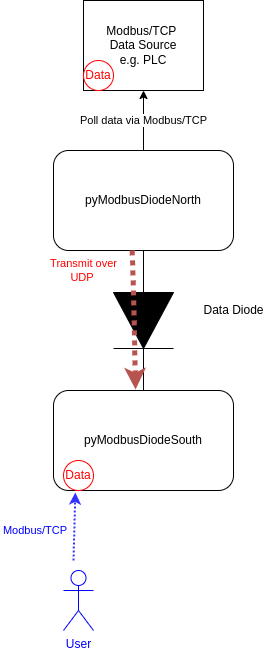

The diagram above was exported from draw.io. Its source (the exported page's mxGraphModel, read from the mxfile embedded in the PNG):
<mxGraphModel dx="1185" dy="721" grid="1" gridSize="10" guides="1" tooltips="1" connect="1" arrows="1" fold="1" page="1" pageScale="1" pageWidth="827" pageHeight="1169" math="0" shadow="0">
  <root>
    <mxCell id="0" />
    <mxCell id="1" parent="0" />
    <mxCell id="3eyPN_ujbUdDFN8-jxNV-1" value="Modbus/TCP&amp;nbsp;&lt;br&gt;Data Source&lt;br&gt;e.g. PLC" style="rounded=0;whiteSpace=wrap;html=1;" vertex="1" parent="1">
      <mxGeometry x="290" y="30" width="120" height="90" as="geometry" />
    </mxCell>
    <mxCell id="3eyPN_ujbUdDFN8-jxNV-2" value="pyModbusDiodeNorth" style="rounded=1;whiteSpace=wrap;html=1;" vertex="1" parent="1">
      <mxGeometry x="260" y="180" width="180" height="100" as="geometry" />
    </mxCell>
    <mxCell id="3eyPN_ujbUdDFN8-jxNV-3" value="Poll data via Modbus/TCP" style="endArrow=classic;html=1;rounded=0;exitX=0.5;exitY=0;exitDx=0;exitDy=0;" edge="1" parent="1" source="3eyPN_ujbUdDFN8-jxNV-2" target="3eyPN_ujbUdDFN8-jxNV-1">
      <mxGeometry width="50" height="50" relative="1" as="geometry">
        <mxPoint x="360" y="180" as="sourcePoint" />
        <mxPoint x="440" y="400" as="targetPoint" />
      </mxGeometry>
    </mxCell>
    <mxCell id="3eyPN_ujbUdDFN8-jxNV-4" value="" style="pointerEvents=1;fillColor=strokeColor;verticalLabelPosition=bottom;shadow=0;dashed=0;align=center;html=1;verticalAlign=top;shape=mxgraph.electrical.diodes.diode;rotation=90;" vertex="1" parent="1">
      <mxGeometry x="280" y="320" width="140" height="60" as="geometry" />
    </mxCell>
    <mxCell id="3eyPN_ujbUdDFN8-jxNV-5" value="pyModbusDiodeSouth" style="rounded=1;whiteSpace=wrap;html=1;" vertex="1" parent="1">
      <mxGeometry x="260" y="420" width="180" height="100" as="geometry" />
    </mxCell>
    <mxCell id="3eyPN_ujbUdDFN8-jxNV-6" value="&lt;font color=&quot;#ff0000&quot;&gt;Transmit over&lt;br&gt;UDP&amp;nbsp;&lt;/font&gt;" style="endArrow=classic;html=1;rounded=0;exitX=0.437;exitY=0.999;exitDx=0;exitDy=0;exitPerimeter=0;entryX=0.456;entryY=-0.01;entryDx=0;entryDy=0;entryPerimeter=0;fillColor=#f8cecc;strokeColor=#b85450;strokeWidth=5;dashed=1;dashPattern=1 1;" edge="1" parent="1" source="3eyPN_ujbUdDFN8-jxNV-2" target="3eyPN_ujbUdDFN8-jxNV-5">
      <mxGeometry x="-0.7346" y="-49" width="50" height="50" relative="1" as="geometry">
        <mxPoint x="110" y="380" as="sourcePoint" />
        <mxPoint x="160" y="330" as="targetPoint" />
        <Array as="points">
          <mxPoint x="340" y="320" />
        </Array>
        <mxPoint as="offset" />
      </mxGeometry>
    </mxCell>
    <mxCell id="3eyPN_ujbUdDFN8-jxNV-7" value="Data" style="ellipse;whiteSpace=wrap;html=1;aspect=fixed;fontColor=#FF0000;strokeColor=#FF0000;" vertex="1" parent="1">
      <mxGeometry x="290" y="90" width="30" height="30" as="geometry" />
    </mxCell>
    <mxCell id="3eyPN_ujbUdDFN8-jxNV-8" value="Data" style="ellipse;whiteSpace=wrap;html=1;aspect=fixed;fontColor=#FF0000;strokeColor=#FF0000;" vertex="1" parent="1">
      <mxGeometry x="270" y="490" width="30" height="30" as="geometry" />
    </mxCell>
    <mxCell id="3eyPN_ujbUdDFN8-jxNV-9" value="User" style="shape=umlActor;verticalLabelPosition=bottom;verticalAlign=top;html=1;outlineConnect=0;fontColor=#0000FF;strokeColor=#0000FF;" vertex="1" parent="1">
      <mxGeometry x="270" y="600" width="30" height="60" as="geometry" />
    </mxCell>
    <mxCell id="3eyPN_ujbUdDFN8-jxNV-12" value="&amp;nbsp;Modbus/TCP" style="endArrow=classic;html=1;rounded=0;dashed=1;dashPattern=1 1;fontColor=#0000FF;strokeWidth=2;entryX=0.395;entryY=1.067;entryDx=0;entryDy=0;entryPerimeter=0;strokeColor=#3333FF;" edge="1" parent="1" target="3eyPN_ujbUdDFN8-jxNV-8">
      <mxGeometry x="-0.1502" y="41" width="50" height="50" relative="1" as="geometry">
        <mxPoint x="280" y="590" as="sourcePoint" />
        <mxPoint x="300" y="560" as="targetPoint" />
        <mxPoint as="offset" />
      </mxGeometry>
    </mxCell>
    <mxCell id="3eyPN_ujbUdDFN8-jxNV-13" value="&lt;font color=&quot;#000000&quot;&gt;Data Diode&lt;/font&gt;" style="text;html=1;resizable=0;autosize=1;align=center;verticalAlign=middle;points=[];fillColor=none;strokeColor=none;rounded=0;fontColor=#0000FF;" vertex="1" parent="1">
      <mxGeometry x="400" y="330" width="80" height="20" as="geometry" />
    </mxCell>
  </root>
</mxGraphModel>